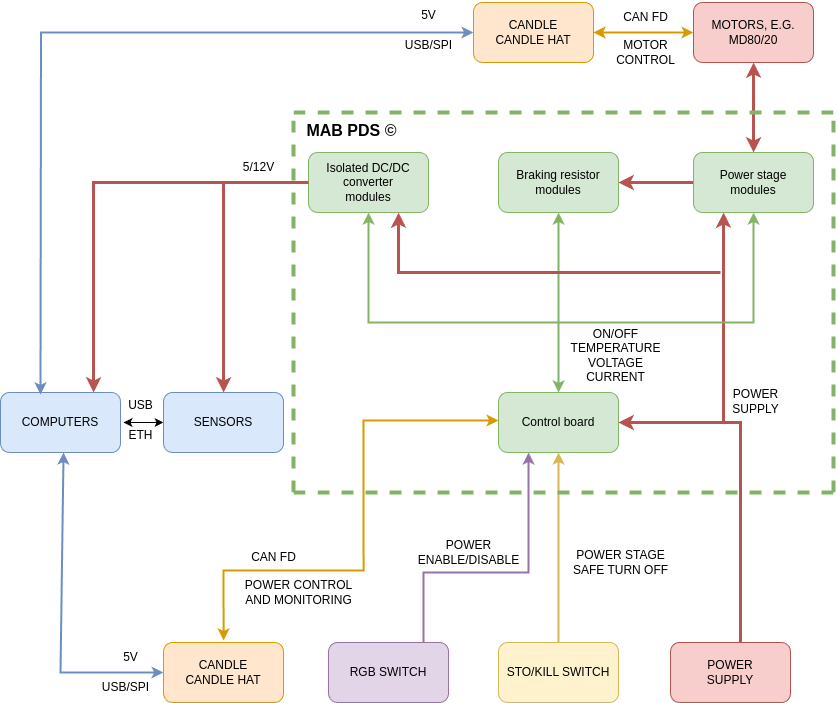

The diagram above was exported from draw.io. Its source (the exported page's mxGraphModel, read from the mxfile embedded in the PNG):
<mxGraphModel dx="1434" dy="820" grid="0" gridSize="10" guides="1" tooltips="1" connect="1" arrows="1" fold="1" page="1" pageScale="1" pageWidth="850" pageHeight="1100" math="0" shadow="0">
  <root>
    <mxCell id="0" />
    <mxCell id="1" parent="0" />
    <mxCell id="iaCWUa2FSUs7MvbRI_sr-1" value="Control board" style="rounded=1;whiteSpace=wrap;html=1;fillColor=#d5e8d4;strokeColor=#82b366;" parent="1" vertex="1">
      <mxGeometry x="508.04" y="440" width="120" height="60" as="geometry" />
    </mxCell>
    <mxCell id="iaCWUa2FSUs7MvbRI_sr-39" value="" style="edgeStyle=orthogonalEdgeStyle;rounded=0;orthogonalLoop=1;jettySize=auto;html=1;startArrow=classic;startFill=1;fillColor=#f8cecc;strokeColor=#b85450;strokeWidth=3;" parent="1" source="iaCWUa2FSUs7MvbRI_sr-2" target="iaCWUa2FSUs7MvbRI_sr-37" edge="1">
      <mxGeometry relative="1" as="geometry" />
    </mxCell>
    <mxCell id="iaCWUa2FSUs7MvbRI_sr-50" value="" style="edgeStyle=orthogonalEdgeStyle;rounded=0;orthogonalLoop=1;jettySize=auto;html=1;startArrow=none;startFill=0;fillColor=#f8cecc;strokeColor=#b85450;strokeWidth=3;endArrow=classic;endFill=1;" parent="1" source="iaCWUa2FSUs7MvbRI_sr-2" target="iaCWUa2FSUs7MvbRI_sr-3" edge="1">
      <mxGeometry relative="1" as="geometry" />
    </mxCell>
    <mxCell id="iaCWUa2FSUs7MvbRI_sr-55" style="edgeStyle=orthogonalEdgeStyle;rounded=0;orthogonalLoop=1;jettySize=auto;html=1;exitX=0.25;exitY=1;exitDx=0;exitDy=0;startArrow=classic;startFill=1;endArrow=none;endFill=0;fillColor=#f8cecc;strokeColor=#b85450;strokeWidth=3;" parent="1" source="iaCWUa2FSUs7MvbRI_sr-2" edge="1">
      <mxGeometry relative="1" as="geometry">
        <mxPoint x="733" y="470" as="targetPoint" />
        <Array as="points">
          <mxPoint x="733" y="320" />
          <mxPoint x="733" y="320" />
        </Array>
      </mxGeometry>
    </mxCell>
    <mxCell id="iaCWUa2FSUs7MvbRI_sr-2" value="Power stage&lt;div&gt;modules&lt;/div&gt;" style="rounded=1;whiteSpace=wrap;html=1;fillColor=#d5e8d4;strokeColor=#82b366;" parent="1" vertex="1">
      <mxGeometry x="703.04" y="200" width="120" height="60" as="geometry" />
    </mxCell>
    <mxCell id="iaCWUa2FSUs7MvbRI_sr-3" value="Braking resistor&lt;div&gt;modules&lt;/div&gt;" style="rounded=1;whiteSpace=wrap;html=1;fillColor=#d5e8d4;strokeColor=#82b366;" parent="1" vertex="1">
      <mxGeometry x="508.04" y="200" width="120" height="60" as="geometry" />
    </mxCell>
    <mxCell id="iaCWUa2FSUs7MvbRI_sr-4" value="Isolated DC/DC&lt;div&gt;converter&lt;br&gt;&lt;/div&gt;&lt;div&gt;modules&lt;/div&gt;" style="rounded=1;whiteSpace=wrap;html=1;fillColor=#d5e8d4;strokeColor=#82b366;" parent="1" vertex="1">
      <mxGeometry x="318.04" y="200" width="120" height="60" as="geometry" />
    </mxCell>
    <mxCell id="iaCWUa2FSUs7MvbRI_sr-5" value="" style="endArrow=classic;startArrow=classic;html=1;rounded=0;exitX=0.5;exitY=0;exitDx=0;exitDy=0;entryX=0.5;entryY=1;entryDx=0;entryDy=0;fillColor=#d5e8d4;strokeColor=#82b366;strokeWidth=2;" parent="1" source="iaCWUa2FSUs7MvbRI_sr-1" target="iaCWUa2FSUs7MvbRI_sr-2" edge="1">
      <mxGeometry width="50" height="50" relative="1" as="geometry">
        <mxPoint x="603.04" y="450" as="sourcePoint" />
        <mxPoint x="653.04" y="400" as="targetPoint" />
        <Array as="points">
          <mxPoint x="568.04" y="420" />
          <mxPoint x="568.04" y="370" />
          <mxPoint x="623.04" y="370" />
          <mxPoint x="763.04" y="370" />
        </Array>
      </mxGeometry>
    </mxCell>
    <mxCell id="iaCWUa2FSUs7MvbRI_sr-6" value="" style="endArrow=classic;html=1;rounded=0;entryX=0.5;entryY=1;entryDx=0;entryDy=0;fillColor=#d5e8d4;strokeColor=#82b366;strokeWidth=2;" parent="1" target="iaCWUa2FSUs7MvbRI_sr-3" edge="1">
      <mxGeometry width="50" height="50" relative="1" as="geometry">
        <mxPoint x="543.04" y="370" as="sourcePoint" />
        <mxPoint x="653.04" y="400" as="targetPoint" />
        <Array as="points">
          <mxPoint x="568.04" y="370" />
        </Array>
      </mxGeometry>
    </mxCell>
    <mxCell id="iaCWUa2FSUs7MvbRI_sr-7" value="" style="endArrow=classic;html=1;rounded=0;entryX=0.5;entryY=1;entryDx=0;entryDy=0;strokeWidth=2;fillColor=#d5e8d4;strokeColor=#82b366;" parent="1" target="iaCWUa2FSUs7MvbRI_sr-4" edge="1">
      <mxGeometry width="50" height="50" relative="1" as="geometry">
        <mxPoint x="543.04" y="370" as="sourcePoint" />
        <mxPoint x="653.04" y="400" as="targetPoint" />
        <Array as="points">
          <mxPoint x="463.04" y="370" />
          <mxPoint x="378.04" y="370" />
        </Array>
      </mxGeometry>
    </mxCell>
    <mxCell id="iaCWUa2FSUs7MvbRI_sr-9" value="ON/OFF&lt;div&gt;TEMPERATURE&lt;/div&gt;&lt;div&gt;VOLTAGE&lt;/div&gt;&lt;div&gt;CURRENT&lt;/div&gt;" style="text;html=1;align=center;verticalAlign=middle;resizable=0;points=[];autosize=1;strokeColor=none;fillColor=none;" parent="1" vertex="1">
      <mxGeometry x="570" y="368" width="110" height="70" as="geometry" />
    </mxCell>
    <mxCell id="iaCWUa2FSUs7MvbRI_sr-11" value="CANDLE&lt;br&gt;CANDLE HAT" style="rounded=1;whiteSpace=wrap;html=1;fillColor=#ffe6cc;strokeColor=#d79b00;" parent="1" vertex="1">
      <mxGeometry x="173.04000000000002" y="690" width="120" height="60" as="geometry" />
    </mxCell>
    <mxCell id="iaCWUa2FSUs7MvbRI_sr-13" value="" style="endArrow=classic;startArrow=classic;html=1;rounded=0;exitX=0.5;exitY=0;exitDx=0;exitDy=0;entryX=0;entryY=0.5;entryDx=0;entryDy=0;fillColor=#ffe6cc;strokeColor=#d79b00;strokeWidth=2;" parent="1" edge="1">
      <mxGeometry width="50" height="50" relative="1" as="geometry">
        <mxPoint x="233.07999999999996" y="688" as="sourcePoint" />
        <mxPoint x="508.08" y="468" as="targetPoint" />
        <Array as="points">
          <mxPoint x="233.04" y="618" />
          <mxPoint x="373.08000000000004" y="618" />
          <mxPoint x="373" y="550" />
          <mxPoint x="373" y="468" />
        </Array>
      </mxGeometry>
    </mxCell>
    <mxCell id="iaCWUa2FSUs7MvbRI_sr-14" value="CAN FD" style="text;html=1;align=center;verticalAlign=middle;resizable=0;points=[];autosize=1;strokeColor=none;fillColor=none;" parent="1" vertex="1">
      <mxGeometry x="248.04000000000002" y="590" width="70" height="30" as="geometry" />
    </mxCell>
    <mxCell id="iaCWUa2FSUs7MvbRI_sr-15" value="POWER CONTROL&lt;br&gt;AND MONITORING" style="text;html=1;align=center;verticalAlign=middle;resizable=0;points=[];autosize=1;strokeColor=none;fillColor=none;" parent="1" vertex="1">
      <mxGeometry x="243.04000000000002" y="620" width="130" height="40" as="geometry" />
    </mxCell>
    <mxCell id="iaCWUa2FSUs7MvbRI_sr-18" style="edgeStyle=orthogonalEdgeStyle;rounded=0;orthogonalLoop=1;jettySize=auto;html=1;entryX=0.25;entryY=1;entryDx=0;entryDy=0;fillColor=#e1d5e7;strokeColor=#9673a6;strokeWidth=2;" parent="1" source="iaCWUa2FSUs7MvbRI_sr-16" target="iaCWUa2FSUs7MvbRI_sr-1" edge="1">
      <mxGeometry relative="1" as="geometry">
        <Array as="points">
          <mxPoint x="433" y="620" />
          <mxPoint x="538" y="620" />
        </Array>
      </mxGeometry>
    </mxCell>
    <mxCell id="iaCWUa2FSUs7MvbRI_sr-16" value="RGB SWITCH" style="rounded=1;whiteSpace=wrap;html=1;fillColor=#e1d5e7;strokeColor=#9673a6;" parent="1" vertex="1">
      <mxGeometry x="338.04" y="690" width="120" height="60" as="geometry" />
    </mxCell>
    <mxCell id="iaCWUa2FSUs7MvbRI_sr-19" value="POWER&lt;br&gt;ENABLE/DISABLE" style="text;html=1;align=center;verticalAlign=middle;resizable=0;points=[];autosize=1;strokeColor=none;fillColor=none;rotation=0;" parent="1" vertex="1">
      <mxGeometry x="418.04" y="580" width="120" height="40" as="geometry" />
    </mxCell>
    <mxCell id="iaCWUa2FSUs7MvbRI_sr-21" style="edgeStyle=orthogonalEdgeStyle;rounded=0;orthogonalLoop=1;jettySize=auto;html=1;entryX=0.5;entryY=1;entryDx=0;entryDy=0;fillColor=#fff2cc;strokeColor=#d6b656;strokeWidth=2;" parent="1" source="iaCWUa2FSUs7MvbRI_sr-20" target="iaCWUa2FSUs7MvbRI_sr-1" edge="1">
      <mxGeometry relative="1" as="geometry">
        <Array as="points">
          <mxPoint x="568" y="650" />
          <mxPoint x="568" y="650" />
        </Array>
      </mxGeometry>
    </mxCell>
    <mxCell id="iaCWUa2FSUs7MvbRI_sr-20" value="STO/KILL SWITCH" style="rounded=1;whiteSpace=wrap;html=1;fillColor=#fff2cc;strokeColor=#d6b656;" parent="1" vertex="1">
      <mxGeometry x="508.04" y="690" width="120" height="60" as="geometry" />
    </mxCell>
    <mxCell id="iaCWUa2FSUs7MvbRI_sr-22" value="POWER STAGE&lt;br&gt;SAFE TURN OFF" style="text;html=1;align=center;verticalAlign=middle;resizable=0;points=[];autosize=1;strokeColor=none;fillColor=none;rotation=0;" parent="1" vertex="1">
      <mxGeometry x="570" y="590" width="120" height="40" as="geometry" />
    </mxCell>
    <mxCell id="iaCWUa2FSUs7MvbRI_sr-24" value="" style="endArrow=none;dashed=1;html=1;rounded=0;fillColor=#d5e8d4;strokeColor=#82b366;strokeWidth=4;" parent="1" edge="1">
      <mxGeometry width="50" height="50" relative="1" as="geometry">
        <mxPoint x="843.04" y="540" as="sourcePoint" />
        <mxPoint x="303.04" y="540" as="targetPoint" />
      </mxGeometry>
    </mxCell>
    <mxCell id="iaCWUa2FSUs7MvbRI_sr-25" value="" style="endArrow=none;dashed=1;html=1;rounded=0;fillColor=#d5e8d4;strokeColor=#82b366;strokeWidth=4;" parent="1" edge="1">
      <mxGeometry width="50" height="50" relative="1" as="geometry">
        <mxPoint x="303.04" y="540" as="sourcePoint" />
        <mxPoint x="303.04" y="160" as="targetPoint" />
      </mxGeometry>
    </mxCell>
    <mxCell id="iaCWUa2FSUs7MvbRI_sr-26" value="" style="endArrow=none;dashed=1;html=1;rounded=0;fillColor=#d5e8d4;strokeColor=#82b366;strokeWidth=4;" parent="1" edge="1">
      <mxGeometry width="50" height="50" relative="1" as="geometry">
        <mxPoint x="843.04" y="160" as="sourcePoint" />
        <mxPoint x="303.04" y="160" as="targetPoint" />
      </mxGeometry>
    </mxCell>
    <mxCell id="iaCWUa2FSUs7MvbRI_sr-27" value="" style="endArrow=none;dashed=1;html=1;rounded=0;fillColor=#d5e8d4;strokeColor=#82b366;strokeWidth=4;" parent="1" edge="1">
      <mxGeometry width="50" height="50" relative="1" as="geometry">
        <mxPoint x="843.04" y="540" as="sourcePoint" />
        <mxPoint x="843.04" y="160" as="targetPoint" />
      </mxGeometry>
    </mxCell>
    <mxCell id="iaCWUa2FSUs7MvbRI_sr-28" value="COMPUTERS" style="rounded=1;whiteSpace=wrap;html=1;fillColor=#dae8fc;strokeColor=#6c8ebf;" parent="1" vertex="1">
      <mxGeometry x="10" y="440" width="120" height="60" as="geometry" />
    </mxCell>
    <mxCell id="iaCWUa2FSUs7MvbRI_sr-29" value="" style="endArrow=classic;html=1;rounded=0;entryX=0.75;entryY=0;entryDx=0;entryDy=0;fillColor=#f8cecc;strokeColor=#b85450;strokeWidth=3;" parent="1" edge="1">
      <mxGeometry width="50" height="50" relative="1" as="geometry">
        <mxPoint x="193.04" y="230" as="sourcePoint" />
        <mxPoint x="103.03999999999999" y="440" as="targetPoint" />
        <Array as="points">
          <mxPoint x="103.03999999999999" y="230" />
          <mxPoint x="103.03999999999999" y="320" />
        </Array>
      </mxGeometry>
    </mxCell>
    <mxCell id="iaCWUa2FSUs7MvbRI_sr-30" value="" style="endArrow=none;html=1;rounded=0;entryX=0;entryY=0.5;entryDx=0;entryDy=0;fillColor=#f8cecc;strokeColor=#b85450;strokeWidth=3;" parent="1" target="iaCWUa2FSUs7MvbRI_sr-4" edge="1">
      <mxGeometry width="50" height="50" relative="1" as="geometry">
        <mxPoint x="193.04" y="230" as="sourcePoint" />
        <mxPoint x="543.04" y="410" as="targetPoint" />
      </mxGeometry>
    </mxCell>
    <mxCell id="iaCWUa2FSUs7MvbRI_sr-31" value="" style="endArrow=classic;startArrow=classic;html=1;rounded=0;exitX=0.5;exitY=1;exitDx=0;exitDy=0;entryX=0;entryY=0.5;entryDx=0;entryDy=0;fillColor=#dae8fc;strokeColor=#6c8ebf;strokeWidth=2;" parent="1" target="iaCWUa2FSUs7MvbRI_sr-11" edge="1">
      <mxGeometry width="50" height="50" relative="1" as="geometry">
        <mxPoint x="73.03999999999999" y="500" as="sourcePoint" />
        <mxPoint x="543.04" y="410" as="targetPoint" />
        <Array as="points">
          <mxPoint x="70" y="720" />
        </Array>
      </mxGeometry>
    </mxCell>
    <mxCell id="iaCWUa2FSUs7MvbRI_sr-32" value="5/12V" style="text;html=1;align=center;verticalAlign=middle;resizable=0;points=[];autosize=1;strokeColor=none;fillColor=none;rotation=0;" parent="1" vertex="1">
      <mxGeometry x="243.04" y="200" width="50" height="30" as="geometry" />
    </mxCell>
    <mxCell id="iaCWUa2FSUs7MvbRI_sr-34" value="" style="edgeStyle=orthogonalEdgeStyle;rounded=0;orthogonalLoop=1;jettySize=auto;html=1;startArrow=classic;startFill=1;" parent="1" source="iaCWUa2FSUs7MvbRI_sr-33" edge="1">
      <mxGeometry relative="1" as="geometry">
        <mxPoint x="133.04" y="470" as="targetPoint" />
      </mxGeometry>
    </mxCell>
    <mxCell id="iaCWUa2FSUs7MvbRI_sr-33" value="SENSORS" style="rounded=1;whiteSpace=wrap;html=1;fillColor=#dae8fc;strokeColor=#6c8ebf;" parent="1" vertex="1">
      <mxGeometry x="173.04" y="440" width="120" height="60" as="geometry" />
    </mxCell>
    <mxCell id="iaCWUa2FSUs7MvbRI_sr-36" value="" style="endArrow=classic;html=1;rounded=0;entryX=0.5;entryY=0;entryDx=0;entryDy=0;fillColor=#f8cecc;strokeColor=#b85450;strokeWidth=3;" parent="1" target="iaCWUa2FSUs7MvbRI_sr-33" edge="1">
      <mxGeometry width="50" height="50" relative="1" as="geometry">
        <mxPoint x="193.04" y="230" as="sourcePoint" />
        <mxPoint x="463.04" y="410" as="targetPoint" />
        <Array as="points">
          <mxPoint x="233" y="230" />
        </Array>
      </mxGeometry>
    </mxCell>
    <mxCell id="iaCWUa2FSUs7MvbRI_sr-37" value="MOTORS, E.G. MD80/20" style="rounded=1;whiteSpace=wrap;html=1;fillColor=#f8cecc;strokeColor=#b85450;" parent="1" vertex="1">
      <mxGeometry x="703.04" y="50" width="120" height="60" as="geometry" />
    </mxCell>
    <mxCell id="iaCWUa2FSUs7MvbRI_sr-41" value="" style="edgeStyle=orthogonalEdgeStyle;rounded=0;orthogonalLoop=1;jettySize=auto;html=1;startArrow=classic;startFill=1;fillColor=#ffe6cc;strokeColor=#d79b00;strokeWidth=2;" parent="1" source="iaCWUa2FSUs7MvbRI_sr-38" target="iaCWUa2FSUs7MvbRI_sr-37" edge="1">
      <mxGeometry relative="1" as="geometry" />
    </mxCell>
    <mxCell id="iaCWUa2FSUs7MvbRI_sr-38" value="CANDLE&lt;br&gt;CANDLE HAT" style="rounded=1;whiteSpace=wrap;html=1;fillColor=#ffe6cc;strokeColor=#d79b00;" parent="1" vertex="1">
      <mxGeometry x="483.04" y="50" width="120" height="60" as="geometry" />
    </mxCell>
    <mxCell id="iaCWUa2FSUs7MvbRI_sr-40" style="edgeStyle=orthogonalEdgeStyle;rounded=0;orthogonalLoop=1;jettySize=auto;html=1;entryX=0.308;entryY=0.033;entryDx=0;entryDy=0;entryPerimeter=0;startArrow=classic;startFill=1;fillColor=#dae8fc;strokeColor=#6c8ebf;strokeWidth=2;" parent="1" source="iaCWUa2FSUs7MvbRI_sr-38" edge="1">
      <mxGeometry relative="1" as="geometry">
        <mxPoint x="50.000000000000036" y="441.98" as="targetPoint" />
      </mxGeometry>
    </mxCell>
    <mxCell id="iaCWUa2FSUs7MvbRI_sr-42" value="CAN FD" style="text;html=1;align=center;verticalAlign=middle;resizable=0;points=[];autosize=1;strokeColor=none;fillColor=none;" parent="1" vertex="1">
      <mxGeometry x="620" y="50" width="70" height="30" as="geometry" />
    </mxCell>
    <mxCell id="iaCWUa2FSUs7MvbRI_sr-44" value="5V" style="text;html=1;align=center;verticalAlign=middle;resizable=0;points=[];autosize=1;strokeColor=none;fillColor=none;" parent="1" vertex="1">
      <mxGeometry x="418.04" y="48" width="40" height="30" as="geometry" />
    </mxCell>
    <mxCell id="iaCWUa2FSUs7MvbRI_sr-45" value="USB/SPI" style="text;html=1;align=center;verticalAlign=middle;resizable=0;points=[];autosize=1;strokeColor=none;fillColor=none;" parent="1" vertex="1">
      <mxGeometry x="403.04" y="78" width="70" height="30" as="geometry" />
    </mxCell>
    <mxCell id="iaCWUa2FSUs7MvbRI_sr-46" value="USB" style="text;html=1;align=center;verticalAlign=middle;resizable=0;points=[];autosize=1;strokeColor=none;fillColor=none;" parent="1" vertex="1">
      <mxGeometry x="125" y="438" width="50" height="30" as="geometry" />
    </mxCell>
    <mxCell id="iaCWUa2FSUs7MvbRI_sr-47" value="ETH" style="text;html=1;align=center;verticalAlign=middle;resizable=0;points=[];autosize=1;strokeColor=none;fillColor=none;" parent="1" vertex="1">
      <mxGeometry x="125" y="468" width="50" height="30" as="geometry" />
    </mxCell>
    <mxCell id="iaCWUa2FSUs7MvbRI_sr-48" value="5V" style="text;html=1;align=center;verticalAlign=middle;resizable=0;points=[];autosize=1;strokeColor=none;fillColor=none;" parent="1" vertex="1">
      <mxGeometry x="120" y="690" width="40" height="30" as="geometry" />
    </mxCell>
    <mxCell id="iaCWUa2FSUs7MvbRI_sr-49" value="USB/SPI" style="text;html=1;align=center;verticalAlign=middle;resizable=0;points=[];autosize=1;strokeColor=none;fillColor=none;" parent="1" vertex="1">
      <mxGeometry x="100" y="720" width="70" height="30" as="geometry" />
    </mxCell>
    <mxCell id="iaCWUa2FSUs7MvbRI_sr-52" style="edgeStyle=orthogonalEdgeStyle;rounded=0;orthogonalLoop=1;jettySize=auto;html=1;entryX=1;entryY=0.5;entryDx=0;entryDy=0;fillColor=#f8cecc;strokeColor=#b85450;strokeWidth=3;" parent="1" source="iaCWUa2FSUs7MvbRI_sr-51" target="iaCWUa2FSUs7MvbRI_sr-1" edge="1">
      <mxGeometry relative="1" as="geometry">
        <Array as="points">
          <mxPoint x="750" y="470" />
        </Array>
      </mxGeometry>
    </mxCell>
    <mxCell id="iaCWUa2FSUs7MvbRI_sr-51" value="POWER&lt;div&gt;SUPPLY&lt;/div&gt;" style="rounded=1;whiteSpace=wrap;html=1;fillColor=#f8cecc;strokeColor=#b85450;" parent="1" vertex="1">
      <mxGeometry x="680" y="690" width="120" height="60" as="geometry" />
    </mxCell>
    <mxCell id="iaCWUa2FSUs7MvbRI_sr-59" value="" style="endArrow=classic;html=1;rounded=0;entryX=0.75;entryY=1;entryDx=0;entryDy=0;strokeWidth=3;fillColor=#f8cecc;strokeColor=#b85450;" parent="1" target="iaCWUa2FSUs7MvbRI_sr-4" edge="1">
      <mxGeometry width="50" height="50" relative="1" as="geometry">
        <mxPoint x="730" y="320" as="sourcePoint" />
        <mxPoint x="670" y="290" as="targetPoint" />
        <Array as="points">
          <mxPoint x="408" y="320" />
        </Array>
      </mxGeometry>
    </mxCell>
    <mxCell id="iaCWUa2FSUs7MvbRI_sr-60" value="MOTOR&lt;br&gt;CONTROL" style="text;html=1;align=center;verticalAlign=middle;resizable=0;points=[];autosize=1;strokeColor=none;fillColor=none;" parent="1" vertex="1">
      <mxGeometry x="615" y="80" width="80" height="40" as="geometry" />
    </mxCell>
    <mxCell id="iaCWUa2FSUs7MvbRI_sr-61" value="POWER&lt;div&gt;SUPPLY&lt;/div&gt;" style="text;html=1;align=center;verticalAlign=middle;resizable=0;points=[];autosize=1;strokeColor=none;fillColor=none;" parent="1" vertex="1">
      <mxGeometry x="733" y="428" width="64" height="41" as="geometry" />
    </mxCell>
    <mxCell id="iaCWUa2FSUs7MvbRI_sr-62" value="&lt;b style=&quot;font-size: 16px;&quot;&gt;MAB PDS&amp;nbsp;&lt;span style=&quot;color: rgb(29, 28, 29); font-family: Slack-Lato, Slack-Fractions, appleLogo, sans-serif; font-variant-ligatures: common-ligatures; text-align: left; text-wrap: wrap; background-color: rgb(255, 255, 255);&quot;&gt;©&lt;/span&gt;&lt;/b&gt;" style="text;html=1;align=center;verticalAlign=middle;resizable=0;points=[];autosize=1;strokeColor=none;fillColor=none;" parent="1" vertex="1">
      <mxGeometry x="307" y="162" width="108" height="31" as="geometry" />
    </mxCell>
  </root>
</mxGraphModel>